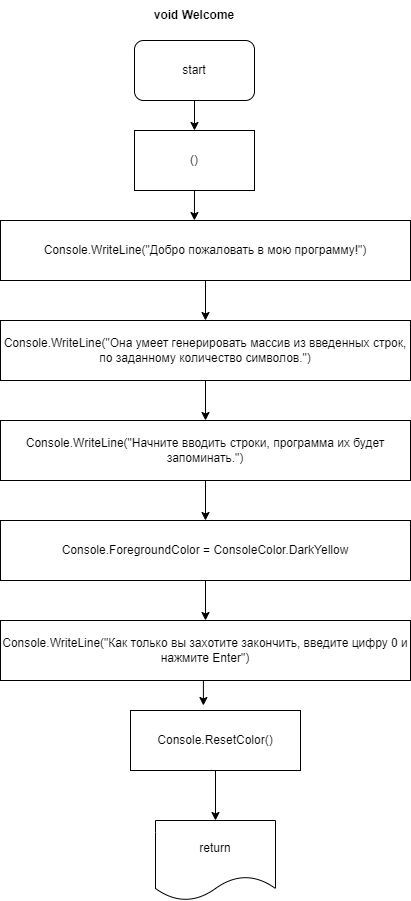

The diagram above was exported from draw.io. Its source (the exported page's mxGraphModel, read from the mxfile embedded in the PNG):
<mxGraphModel dx="1434" dy="731" grid="1" gridSize="10" guides="1" tooltips="1" connect="1" arrows="1" fold="1" page="1" pageScale="1" pageWidth="827" pageHeight="1169" math="0" shadow="0">
  <root>
    <mxCell id="0" />
    <mxCell id="1" parent="0" />
    <mxCell id="uG_RAKuR4FgAX-3WUtqU-1" value="void Welcome" style="text;html=1;strokeColor=none;fillColor=none;align=center;verticalAlign=middle;whiteSpace=wrap;rounded=0;fontStyle=1" vertex="1" parent="1">
      <mxGeometry x="354" y="20" width="120" height="30" as="geometry" />
    </mxCell>
    <mxCell id="uG_RAKuR4FgAX-3WUtqU-12" style="edgeStyle=orthogonalEdgeStyle;rounded=0;orthogonalLoop=1;jettySize=auto;html=1;exitX=0.5;exitY=1;exitDx=0;exitDy=0;entryX=0.5;entryY=0;entryDx=0;entryDy=0;" edge="1" parent="1" source="uG_RAKuR4FgAX-3WUtqU-2" target="uG_RAKuR4FgAX-3WUtqU-3">
      <mxGeometry relative="1" as="geometry" />
    </mxCell>
    <mxCell id="uG_RAKuR4FgAX-3WUtqU-2" value="start" style="rounded=1;whiteSpace=wrap;html=1;" vertex="1" parent="1">
      <mxGeometry x="354" y="60" width="120" height="60" as="geometry" />
    </mxCell>
    <mxCell id="uG_RAKuR4FgAX-3WUtqU-13" style="edgeStyle=orthogonalEdgeStyle;rounded=0;orthogonalLoop=1;jettySize=auto;html=1;exitX=0.5;exitY=1;exitDx=0;exitDy=0;entryX=0.473;entryY=0;entryDx=0;entryDy=0;entryPerimeter=0;" edge="1" parent="1" source="uG_RAKuR4FgAX-3WUtqU-3" target="uG_RAKuR4FgAX-3WUtqU-4">
      <mxGeometry relative="1" as="geometry" />
    </mxCell>
    <mxCell id="uG_RAKuR4FgAX-3WUtqU-3" value="()" style="rounded=0;whiteSpace=wrap;html=1;" vertex="1" parent="1">
      <mxGeometry x="354" y="150" width="120" height="60" as="geometry" />
    </mxCell>
    <mxCell id="uG_RAKuR4FgAX-3WUtqU-14" style="edgeStyle=orthogonalEdgeStyle;rounded=0;orthogonalLoop=1;jettySize=auto;html=1;exitX=0.5;exitY=1;exitDx=0;exitDy=0;entryX=0.5;entryY=0;entryDx=0;entryDy=0;" edge="1" parent="1" source="uG_RAKuR4FgAX-3WUtqU-4" target="uG_RAKuR4FgAX-3WUtqU-5">
      <mxGeometry relative="1" as="geometry" />
    </mxCell>
    <mxCell id="uG_RAKuR4FgAX-3WUtqU-4" value="&lt;div&gt;Console.WriteLine(&quot;Добро пожаловать в мою программу!&quot;)&lt;/div&gt;" style="rounded=0;whiteSpace=wrap;html=1;" vertex="1" parent="1">
      <mxGeometry x="220" y="240" width="410" height="60" as="geometry" />
    </mxCell>
    <mxCell id="uG_RAKuR4FgAX-3WUtqU-15" style="edgeStyle=orthogonalEdgeStyle;rounded=0;orthogonalLoop=1;jettySize=auto;html=1;exitX=0.5;exitY=1;exitDx=0;exitDy=0;entryX=0.5;entryY=0;entryDx=0;entryDy=0;" edge="1" parent="1" source="uG_RAKuR4FgAX-3WUtqU-5" target="uG_RAKuR4FgAX-3WUtqU-6">
      <mxGeometry relative="1" as="geometry" />
    </mxCell>
    <mxCell id="uG_RAKuR4FgAX-3WUtqU-5" value="Console.WriteLine(&quot;Она умеет генерировать массив из введенных строк, по заданному количество символов.&quot;)" style="rounded=0;whiteSpace=wrap;html=1;" vertex="1" parent="1">
      <mxGeometry x="220" y="340" width="410" height="60" as="geometry" />
    </mxCell>
    <mxCell id="uG_RAKuR4FgAX-3WUtqU-16" style="edgeStyle=orthogonalEdgeStyle;rounded=0;orthogonalLoop=1;jettySize=auto;html=1;exitX=0.5;exitY=1;exitDx=0;exitDy=0;entryX=0.5;entryY=0;entryDx=0;entryDy=0;" edge="1" parent="1" source="uG_RAKuR4FgAX-3WUtqU-6" target="uG_RAKuR4FgAX-3WUtqU-7">
      <mxGeometry relative="1" as="geometry" />
    </mxCell>
    <mxCell id="uG_RAKuR4FgAX-3WUtqU-6" value="Console.WriteLine(&quot;Начните вводить строки, программа их будет запоминать.&quot;)" style="rounded=0;whiteSpace=wrap;html=1;" vertex="1" parent="1">
      <mxGeometry x="220" y="440" width="410" height="60" as="geometry" />
    </mxCell>
    <mxCell id="uG_RAKuR4FgAX-3WUtqU-17" style="edgeStyle=orthogonalEdgeStyle;rounded=0;orthogonalLoop=1;jettySize=auto;html=1;exitX=0.5;exitY=1;exitDx=0;exitDy=0;" edge="1" parent="1" source="uG_RAKuR4FgAX-3WUtqU-7" target="uG_RAKuR4FgAX-3WUtqU-8">
      <mxGeometry relative="1" as="geometry" />
    </mxCell>
    <mxCell id="uG_RAKuR4FgAX-3WUtqU-7" value="Console.ForegroundColor = ConsoleColor.DarkYellow" style="rounded=0;whiteSpace=wrap;html=1;" vertex="1" parent="1">
      <mxGeometry x="220" y="540" width="410" height="60" as="geometry" />
    </mxCell>
    <mxCell id="uG_RAKuR4FgAX-3WUtqU-18" style="edgeStyle=orthogonalEdgeStyle;rounded=0;orthogonalLoop=1;jettySize=auto;html=1;exitX=0.5;exitY=1;exitDx=0;exitDy=0;entryX=0.429;entryY=-0.083;entryDx=0;entryDy=0;entryPerimeter=0;" edge="1" parent="1" source="uG_RAKuR4FgAX-3WUtqU-8" target="uG_RAKuR4FgAX-3WUtqU-9">
      <mxGeometry relative="1" as="geometry">
        <Array as="points">
          <mxPoint x="423" y="700" />
        </Array>
      </mxGeometry>
    </mxCell>
    <mxCell id="uG_RAKuR4FgAX-3WUtqU-8" value="&lt;div&gt;Console.WriteLine(&quot;Как только вы захотите закончить, введите цифру 0 и нажмите Enter&quot;)&lt;/div&gt;" style="rounded=0;whiteSpace=wrap;html=1;" vertex="1" parent="1">
      <mxGeometry x="220" y="640" width="410" height="60" as="geometry" />
    </mxCell>
    <mxCell id="uG_RAKuR4FgAX-3WUtqU-19" style="edgeStyle=orthogonalEdgeStyle;rounded=0;orthogonalLoop=1;jettySize=auto;html=1;exitX=0.5;exitY=1;exitDx=0;exitDy=0;entryX=0.5;entryY=0;entryDx=0;entryDy=0;" edge="1" parent="1" source="uG_RAKuR4FgAX-3WUtqU-9" target="uG_RAKuR4FgAX-3WUtqU-11">
      <mxGeometry relative="1" as="geometry" />
    </mxCell>
    <mxCell id="uG_RAKuR4FgAX-3WUtqU-9" value="Console.ResetColor()" style="rounded=0;whiteSpace=wrap;html=1;" vertex="1" parent="1">
      <mxGeometry x="350" y="730" width="170" height="60" as="geometry" />
    </mxCell>
    <mxCell id="uG_RAKuR4FgAX-3WUtqU-11" value="return" style="shape=document;whiteSpace=wrap;html=1;boundedLbl=1;" vertex="1" parent="1">
      <mxGeometry x="375" y="840" width="120" height="80" as="geometry" />
    </mxCell>
  </root>
</mxGraphModel>